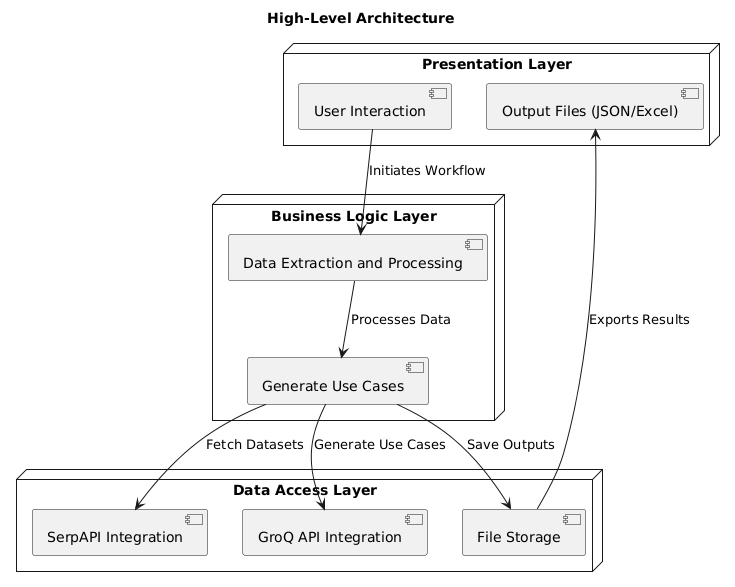

The diagram above was rendered by PlantUML. Its source (embedded in the PNG):
@startuml
title High-Level Architecture

node "Presentation Layer" {
    [User Interaction]
    [Output Files (JSON/Excel)]
}

node "Business Logic Layer" {
    [Data Extraction and Processing]
    [Generate Use Cases]
}

node "Data Access Layer" {
    [SerpAPI Integration]
    [GroQ API Integration]
    [File Storage]
}

' Connections
[User Interaction] --> [Data Extraction and Processing] : Initiates Workflow
[Data Extraction and Processing] --> [Generate Use Cases] : Processes Data
[Generate Use Cases] --> [SerpAPI Integration] : Fetch Datasets
[Generate Use Cases] --> [GroQ API Integration] : Generate Use Cases
[Generate Use Cases] --> [File Storage] : Save Outputs
[File Storage] --> [Output Files (JSON/Excel)] : Exports Results
@enduml